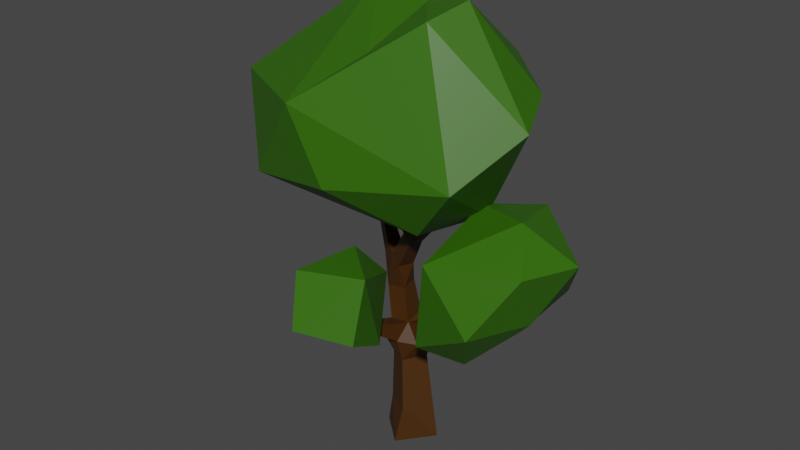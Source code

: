 # Source: temp-decid.tall.blend  (saved by Blender 2.82.7; exported with 4.5.12 LTS)
import bpy
from mathutils import Matrix  # noqa: F401  (used for matrix-valued properties, if any)

bpy.ops.wm.read_factory_settings(use_empty=True)
scene = bpy.context.scene
scene.name = 'Scene'

# ---- collections
col_tree = bpy.data.collections.new('tree'); scene.collection.children.link(col_tree)

# ---- materials (node trees are filled in below, after node groups)
mat_canopy = bpy.data.materials.new('canopy')
mat_canopy.use_transparent_shadow = False
mat_trunk = bpy.data.materials.new('trunk')
mat_trunk.use_transparent_shadow = False

# ---- material node trees
mat_canopy.use_nodes = True; mat_canopy.node_tree.nodes.clear()
_N = mat_canopy.node_tree.nodes; _L = mat_canopy.node_tree.links
n0 = _N.new('ShaderNodeOutputMaterial'); n0.name = 'Material Output'; n0.location = (300, 300)
n1 = _N.new('ShaderNodeBsdfPrincipled'); n1.name = 'Principled BSDF'; n1.location = (10, 300)
n1.distribution = 'GGX'
n1.subsurface_method = 'BURLEY'
n1.inputs[0].default_value = (0.03168, 0.1329, 0.0, 1.0)
n1.inputs[3].default_value = 1.45
n1.inputs[27].default_value = (0.0, 0.0, 0.0, 1.0)
n1.inputs[28].default_value = 1.0
_L.new(n1.outputs[0], n0.inputs[0])
n0.is_active_output = True
mat_trunk.use_nodes = True; mat_trunk.node_tree.nodes.clear()
_N = mat_trunk.node_tree.nodes; _L = mat_trunk.node_tree.links
n0 = _N.new('ShaderNodeOutputMaterial'); n0.name = 'Material Output'; n0.location = (300, 300)
n1 = _N.new('ShaderNodeBsdfPrincipled'); n1.name = 'Principled BSDF'; n1.location = (10, 300)
n1.distribution = 'GGX'
n1.subsurface_method = 'BURLEY'
n1.inputs[0].default_value = (0.0578, 0.01974, 0.0, 1.0)
n1.inputs[3].default_value = 1.45
n1.inputs[27].default_value = (0.0, 0.0, 0.0, 1.0)
n1.inputs[28].default_value = 1.0
_L.new(n1.outputs[0], n0.inputs[0])
n0.is_active_output = True

# ---- world
world_world = bpy.data.worlds.new('World'); scene.world = world_world
world_world.use_nodes = True; world_world.node_tree.nodes.clear()
_N = world_world.node_tree.nodes; _L = world_world.node_tree.links
n0 = _N.new('ShaderNodeOutputWorld'); n0.name = 'World Output'; n0.location = (300, 300)
n1 = _N.new('ShaderNodeBackground'); n1.name = 'Background'; n1.location = (10, 300)
n1.inputs[0].default_value = (0.05088, 0.05088, 0.05088, 1.0)
_L.new(n1.outputs[0], n0.inputs[0])
n0.is_active_output = True
world_world.color = (0.05088, 0.05088, 0.05088)
world_world.use_sun_shadow = False
world_world.sun_shadow_jitter_overblur = 0.0

# ---- meshes
me_cube_002 = bpy.data.meshes.new('Cube.002')
me_cube_002.from_pydata([(-0.3398, -0.8026, 1.948), (-0.3546, -0.2153, 1.539), (-0.2515, -0.8123, 1.948), (-0.2692, -1.37, 4.458), (0.3816, -0.3895, 3.468), (-0.9059, -1.329, 4.579), (-0.01011, 0.2838, 6.074), (-1.24, -1.192, 4.159), (-0.02416, 1.152, 3.696), (-0.4352, 1.021, 5.935), (-0.9585, -0.2714, 5.777), (-1.88, 1.098, 4.725), (-0.4895, -0.5625, 5.701), (-0.7711, 0.5646, 6.227), (-0.008985, -0.07728, 6.114), (0.1579, 0.5892, 5.968), (-0.793, 1.642, 4.254), (-1.279, 0.5267, 6.052), (-0.2738, -0.1488, 5.992), (-0.2242, 0.8619, 3.526), (-2.245, 1.19, 4.161), (-1.148, 0.8584, 6.051), (-2.517, 0.6326, 4.472), (-2.618, 0.1205, 4.091), (-1.637, -0.9447, 3.788), (-2.202, 0.9896, 3.709), (-2.074, -0.7718, 3.958), (-1.653, -0.6848, 3.585), (-1.491, -1.153, 4.565), (-0.9948, -0.5119, 3.522), (-0.222, -0.9401, 5.32), (-0.3351, -1.0, 3.813), (-0.9829, 1.051, 3.314), (-1.643, 1.376, 4.224), (-0.9417, 1.574, 4.622), (-1.675, 1.29, 3.702), (-1.32, 1.222, 5.014), (-1.083, 1.411, 3.674), (-2.118, 1.27, 3.903), (-1.239, 0.4521, 3.392), (-2.571, -0.1575, 4.917), (-0.5067, 0.4217, 3.463), (-1.768, -1.048, 4.146), (-2.254, -0.3609, 3.876), (-2.187, -0.7237, 4.757), (-1.425, -1.018, 5.07), (-1.935, 0.7898, 5.275), (-2.231, -0.7718, 4.312), (-2.58, 0.1645, 4.903), (-1.202, 1.129, 3.372), (-2.571, -0.3856, 4.735), (-2.716, -0.1657, 4.298), (-1.809, -0.2978, 3.572), (-2.086, 0.7358, 3.648), (-2.392, 0.9028, 3.951), (-2.788, 0.1466, 4.484), (-0.4848, 1.648, 4.815), (-0.3162, -1.349, 4.854), (-0.9508, -1.091, 3.927), (-0.9372, -1.219, 5.133), (-0.4969, 1.517, 3.928), (-1.544, -0.01548, 5.621), (-2.166, -0.3711, 5.156), (-0.6904, 1.292, 5.293), (-0.9886, 1.08, 5.873), (1.431, 0.3634, 4.522), (0.6624, -0.7683, 3.689), (0.3264, -1.184, 4.817), (-0.1228, 1.622, 4.429), (-2.066, 0.3221, 5.406), (-1.05, -0.8984, 5.445), (0.893, -0.5346, 5.962), (-1.776, 0.4942, 5.591), (0.5659, -0.631, 3.491), (0.172, 0.6325, 3.455), (0.345, 1.304, 4.294), (1.152, -0.6632, 3.965), (1.471, -0.2445, 5.423), (1.027, -1.054, 4.705), (-2.62, 0.3763, 4.705), (-0.3275, -0.5808, 3.56), (-0.4059, -1.289, 4.115), (0.7168, -0.7848, 5.501), (-0.112, 1.153, 5.572), (1.634, 0.04305, 5.019), (1.588, -0.3675, 4.864), (1.077, -0.8657, 4.06), (0.562, 1.057, 3.846), (1.315, 0.6739, 4.874), (0.9594, 0.7172, 3.943), (0.5522, 1.325, 5.238), (1.35, -0.6797, 5.016), (1.614, -0.05812, 4.624), (0.7459, 1.209, 4.926), (-1.061, 0.3023, 6.103), (0.2904, -0.3992, 6.173), (0.5104, -0.5682, 6.094), (0.7763, 0.7185, 5.88), (0.3041, 1.343, 5.354), (1.374, 0.5634, 5.31), (0.5799, -0.08911, 6.317), (0.9599, -0.08896, 6.187), (1.206, -0.2348, 5.892), (0.9897, -1.052, 4.388), (1.371, -0.745, 4.571), (0.706, 0.2835, 6.206), (-0.09297, -0.6684, 5.676), (0.6911, 0.4484, 3.439), (1.005, 0.3338, 3.681), (0.8946, 0.08151, 3.584), (0.6774, 0.7769, 3.557), (2.27, 0.008257, 3.551), (1.399, 0.0304, 2.086), (0.7909, 0.6765, 3.316), (2.076, 0.1441, 2.887), (1.793, -0.1003, 2.426), (1.765, -0.5802, 3.666), (1.227, -0.3418, 3.695), (0.7333, -0.9101, 2.205), (1.32, 0.5314, 2.079), (0.8958, -0.118, 2.108), (1.458, -0.5848, 2.131), (0.6895, -0.5546, 2.905), (1.699, -0.4524, 2.475), (1.708, 0.2261, 2.247), (1.331, 1.092, 2.997), (1.967, -0.4697, 2.923), (0.8974, -0.9398, 2.713), (0.9827, 0.9856, 2.459), (1.652, -0.9631, 2.545), (2.135, 0.4395, 3.426), (1.204, 0.8425, 2.204), (1.532, -0.007534, 3.895), (0.565, -0.7028, 2.362), (0.7617, -0.771, 3.35), (1.376, -0.9098, 3.394), (1.728, 0.8158, 2.386), (1.308, -0.4892, 1.97), (1.03, -1.029, 2.998), (1.248, -0.7525, 2.076), (0.8311, -0.8791, 3.019), (2.208, -0.4965, 3.392), (1.959, -0.6831, 3.111), (1.886, -0.8297, 3.368), (1.635, 0.862, 3.497), (2.09, 0.49, 3.087), (1.053, 0.3748, 3.841), (2.212, -0.2705, 3.127), (1.254, -0.7259, 3.536), (2.008, -0.1388, 3.719), (2.126, -0.4423, 3.55), (1.986, -0.1415, 2.594), (0.7403, 0.8567, 2.955), (1.128, -0.3887, 1.933), (1.256, 0.8005, 3.664), (1.923, 0.8452, 2.92), (1.424, 1.018, 2.473), (0.7542, 0.07566, 3.515), (1.004, 0.6771, 2.202), (0.6462, 0.6297, 2.887), (1.137, -0.03179, 2.041), (0.6869, -0.6317, 2.029), (0.7062, -0.1284, 2.385), (0.7175, -0.0272, 3.425), (1.128, 0.9936, 3.265), (0.7801, 0.7612, 2.443), (1.462, 0.5777, 3.848), (1.519, -1.082, 2.814), (0.8346, -0.5318, 1.921), (2.374, 0.07126, 3.375), (2.017, 0.4844, 2.683), (1.229, -1.005, 2.505), (1.816, -0.5839, 2.61), (-0.02909, -0.4582, 2.409), (-0.06278, -0.9374, 1.78), (-0.8685, -1.075, 2.078), (-0.9898, -1.075, 2.32), (-0.6868, -0.7954, 2.987), (-0.6303, -0.6401, 1.958), (-0.8207, -0.5149, 2.575), (0.02885, -1.563, 2.351), (0.2711, -1.067, 2.731), (-0.4184, -0.2872, 2.439), (0.04305, -1.471, 2.757), (0.08229, -1.388, 2.094), (-0.6869, -1.429, 2.916), (-0.3202, -1.178, 3.072), (0.1882, -0.7592, 2.148), (0.07371, -1.074, 2.997), (-0.3592, -1.762, 2.338), (-0.4744, -0.376, 2.84), (-0.1767, -0.4025, 2.712), (-0.9006, -1.278, 2.755), (0.2331, -1.209, 2.195), (-0.2276, -0.6484, 1.786), (-0.673, -1.631, 2.225)], [], [(2, 0, 1), (8, 87, 110), (14, 6, 18), (9, 13, 15), (95, 96, 100), (74, 110, 107), (87, 75, 89), (107, 4, 74), (104, 76, 92), (104, 86, 76), (104, 103, 86), (74, 19, 110), (58, 31, 81), (9, 63, 64), (93, 99, 88), (67, 78, 82), (18, 6, 13), (96, 82, 71), (30, 67, 106), (41, 19, 74), (24, 58, 7), (101, 71, 102), (5, 81, 3), (27, 52, 39), (58, 29, 31), (45, 44, 28), (108, 110, 89), (36, 56, 34), (63, 83, 56), (57, 30, 59), (106, 12, 30), (90, 68, 56), (61, 10, 94), (31, 66, 81), (94, 17, 61), (41, 39, 32), (9, 83, 63), (60, 16, 68), (98, 97, 90), (11, 22, 46), (12, 106, 18), (70, 61, 45), (14, 95, 100), (108, 65, 92), (15, 13, 6), (19, 32, 8), (15, 6, 105), (33, 34, 16), (53, 49, 39), (54, 53, 23), (12, 94, 10), (47, 42, 28), (22, 54, 55), (20, 11, 33), (55, 51, 50), (47, 44, 50), (36, 34, 33), (57, 67, 30), (25, 53, 54), (43, 52, 27), (39, 52, 53), (80, 29, 39), (105, 6, 100), (49, 35, 37), (45, 28, 59), (29, 27, 39), (63, 36, 64), (70, 10, 61), (27, 58, 24), (46, 22, 79), (38, 35, 25), (15, 105, 97), (79, 22, 55), (38, 33, 35), (11, 46, 64), (48, 79, 55), (3, 103, 57), (59, 70, 45), (28, 42, 7), (42, 47, 26), (30, 12, 70), (24, 7, 42), (64, 36, 11), (27, 29, 58), (72, 46, 69), (12, 10, 70), (13, 21, 17), (9, 64, 21), (8, 32, 60), (41, 74, 80), (37, 35, 16), (54, 23, 55), (3, 81, 103), (81, 66, 103), (66, 31, 73), (75, 68, 93), (20, 33, 38), (65, 89, 88), (76, 66, 73), (62, 61, 69), (90, 93, 68), (72, 61, 17), (56, 98, 90), (50, 62, 40), (43, 27, 26), (81, 5, 7), (57, 103, 67), (49, 37, 32), (24, 42, 26), (41, 80, 39), (12, 13, 94), (21, 64, 46), (23, 53, 52), (9, 15, 83), (50, 44, 62), (55, 23, 51), (81, 7, 58), (3, 57, 5), (20, 22, 11), (51, 43, 26), (63, 56, 36), (80, 31, 29), (54, 38, 25), (12, 18, 13), (60, 32, 37), (59, 5, 57), (25, 49, 53), (13, 9, 21), (20, 54, 22), (44, 47, 28), (69, 48, 40), (5, 28, 7), (49, 32, 39), (72, 21, 46), (62, 45, 61), (40, 55, 50), (62, 44, 45), (46, 79, 69), (16, 35, 33), (19, 41, 32), (69, 79, 48), (54, 20, 38), (26, 27, 24), (56, 83, 98), (48, 55, 40), (47, 51, 26), (28, 5, 59), (62, 69, 40), (11, 36, 33), (43, 51, 23), (52, 43, 23), (94, 13, 17), (21, 72, 17), (51, 47, 50), (61, 72, 69), (70, 59, 30), (37, 16, 60), (49, 25, 35), (77, 102, 91), (85, 91, 104), (16, 56, 68), (85, 77, 91), (87, 68, 75), (76, 108, 92), (99, 77, 84), (108, 89, 65), (68, 87, 60), (60, 87, 8), (96, 71, 101), (93, 88, 75), (82, 78, 91), (92, 84, 85), (77, 85, 84), (86, 66, 76), (110, 19, 8), (73, 80, 4), (101, 97, 105), (75, 88, 89), (66, 86, 103), (18, 106, 95), (73, 31, 80), (105, 100, 101), (106, 82, 96), (108, 76, 109), (103, 78, 67), (104, 91, 78), (4, 107, 109), (93, 90, 99), (97, 98, 83), (110, 108, 107), (101, 100, 96), (102, 71, 91), (65, 84, 92), (6, 14, 100), (101, 102, 99), (84, 88, 99), (101, 99, 97), (83, 15, 97), (106, 67, 82), (104, 78, 103), (96, 95, 106), (102, 77, 99), (56, 16, 34), (108, 109, 107), (82, 91, 71), (76, 73, 109), (92, 85, 104), (110, 87, 89), (65, 88, 84), (99, 90, 97), (4, 80, 74), (95, 14, 18), (73, 4, 109), (141, 126, 147), (152, 128, 165), (145, 130, 169), (140, 133, 127), (151, 172, 123), (148, 117, 134), (132, 149, 166), (157, 146, 113), (126, 141, 142), (124, 115, 112), (168, 120, 153), (145, 170, 155), (138, 127, 167), (133, 122, 162), (126, 172, 151), (153, 137, 168), (140, 127, 138), (120, 168, 161), (157, 117, 146), (120, 161, 162), (167, 171, 129), (154, 166, 144), (121, 139, 137), (162, 122, 163), (148, 135, 116), (126, 151, 147), (151, 123, 115), (132, 146, 117), (141, 169, 111), (148, 134, 135), (114, 151, 115), (122, 133, 140), (153, 120, 160), (141, 111, 150), (121, 115, 123), (130, 144, 166), (152, 159, 113), (157, 134, 117), (145, 155, 130), (128, 125, 156), (156, 125, 155), (155, 144, 130), (119, 131, 136), (150, 149, 116), (112, 119, 124), (164, 125, 152), (117, 148, 132), (130, 111, 169), (116, 132, 148), (119, 158, 131), (112, 137, 160), (114, 145, 169), (116, 135, 143), (134, 157, 163), (135, 134, 138), (156, 155, 136), (121, 123, 172), (140, 138, 134), (158, 119, 160), (138, 167, 135), (113, 164, 152), (165, 162, 159), (129, 121, 172), (158, 160, 120), (112, 160, 119), (156, 136, 131), (149, 130, 166), (162, 165, 120), (154, 125, 164), (170, 136, 155), (136, 124, 119), (114, 170, 145), (122, 140, 134), (129, 171, 139), (133, 118, 127), (127, 171, 167), (154, 144, 125), (115, 121, 112), (121, 129, 139), (127, 118, 171), (124, 136, 170), (112, 121, 137), (120, 165, 158), (164, 113, 154), (153, 160, 137), (129, 142, 167), (159, 162, 163), (152, 165, 159), (129, 172, 142), (162, 161, 133), (137, 139, 168), (143, 167, 142), (142, 172, 126), (111, 149, 150), (134, 163, 122), (111, 130, 149), (143, 141, 150), (132, 166, 146), (158, 165, 128), (169, 141, 147), (118, 161, 168), (132, 116, 149), (170, 114, 124), (139, 118, 168), (114, 115, 124), (114, 147, 151), (169, 147, 114), (143, 142, 141), (116, 143, 150), (171, 118, 139), (144, 155, 125), (146, 166, 154), (135, 167, 143), (157, 113, 159), (158, 128, 131), (131, 128, 156), (152, 125, 128), (163, 157, 159), (118, 133, 161), (113, 146, 154), (183, 181, 188), (179, 176, 192), (173, 187, 194), (186, 188, 190), (177, 186, 190), (188, 191, 190), (190, 191, 182), (194, 182, 173), (179, 192, 177), (182, 194, 178), (186, 177, 185), (174, 175, 194), (187, 173, 191), (188, 181, 191), (195, 192, 176), (193, 181, 183), (173, 182, 191), (191, 181, 187), (179, 177, 190), (178, 179, 182), (187, 193, 174), (187, 174, 194), (184, 193, 180), (179, 178, 176), (175, 195, 176), (194, 175, 178), (181, 193, 187), (184, 189, 195), (180, 183, 189), (188, 186, 183), (195, 185, 192), (183, 185, 189), (183, 186, 185), (195, 189, 185), (177, 192, 185), (184, 195, 174), (178, 175, 176), (179, 190, 182), (174, 195, 175), (193, 184, 174), (180, 193, 183), (184, 180, 189)])
_uv = me_cube_002.uv_layers.new(name='UVMap')
_uv.uv.foreach_set('vector', [0.1916, 0.584, 0.1916, 0.5827, 0.2052, 0.5827, 0.2338, 0.5824, 0.2474, 0.5824, 0.2474, 0.5759, 0.2334, 0.4421, 0.2334, 0.4355, 0.2268, 0.4421, 0.2474, 0.5333, 0.2338, 0.5333, 0.2474, 0.5197, 0.2404, 0.4421, 0.2338, 0.4421, 0.2404, 0.4355, 0.2193, 0.4987, 0.2193, 0.5052, 0.2128, 0.5052, 0.2053, 0.5614, 0.1917, 0.5614, 0.2053, 0.5548, 0.2755, 0.5193, 0.2755, 0.5057, 0.2619, 0.5193, 0.2193, 0.5333, 0.2058, 0.5333, 0.2193, 0.5197, 0.2894, 0.5757, 0.2758, 0.5757, 0.2758, 0.5788, 0.3106, 0.5618, 0.3106, 0.5754, 0.304, 0.5754, 0.2965, 0.5333, 0.29, 0.5333, 0.2965, 0.5197, 0.3039, 0.5753, 0.3104, 0.5617, 0.3039, 0.5617, 0.2619, 0.4631, 0.2755, 0.4495, 0.2755, 0.4631, 0.2615, 0.4636, 0.2479, 0.4772, 0.2615, 0.4772, 0.1913, 0.5614, 0.1777, 0.5614, 0.1913, 0.5478, 0.2619, 0.5473, 0.2755, 0.5473, 0.2755, 0.5337, 0.2334, 0.5478, 0.2198, 0.5544, 0.2334, 0.5544, 0.3106, 0.4772, 0.3106, 0.4636, 0.304, 0.4772, 0.2474, 0.4706, 0.2474, 0.4772, 0.2408, 0.4772, 0.2479, 0.5754, 0.2615, 0.5688, 0.2615, 0.5754, 0.2338, 0.4491, 0.2404, 0.4425, 0.2404, 0.4491, 0.3106, 0.5337, 0.304, 0.5473, 0.3106, 0.5473, 0.2193, 0.5688, 0.2193, 0.5754, 0.2058, 0.5754, 0.2755, 0.5333, 0.2755, 0.5197, 0.2619, 0.5333, 0.2053, 0.5618, 0.1917, 0.5684, 0.2053, 0.5684, 0.1847, 0.4912, 0.1913, 0.4846, 0.1913, 0.4912, 0.2058, 0.5684, 0.2193, 0.5618, 0.2193, 0.5684, 0.2755, 0.4491, 0.2755, 0.4355, 0.2619, 0.4491, 0.1913, 0.5333, 0.1777, 0.5333, 0.1913, 0.5197, 0.2264, 0.4631, 0.2198, 0.4631, 0.2264, 0.4566, 0.2753, 0.5687, 0.2618, 0.5687, 0.2618, 0.5753, 0.2479, 0.5052, 0.2615, 0.5052, 0.2615, 0.4916, 0.3106, 0.5614, 0.3106, 0.5478, 0.304, 0.5614, 0.321, 0.5196, 0.3179, 0.5196, 0.3179, 0.5332, 0.2193, 0.4495, 0.2193, 0.4631, 0.2058, 0.4631, 0.2193, 0.5548, 0.2193, 0.5614, 0.2058, 0.5614, 0.2755, 0.5614, 0.2755, 0.5548, 0.2619, 0.5614, 0.311, 0.4491, 0.3176, 0.4355, 0.3176, 0.4491, 0.2477, 0.4634, 0.2477, 0.477, 0.2613, 0.4634, 0.2895, 0.5614, 0.2895, 0.5548, 0.2759, 0.5614, 0.2895, 0.4912, 0.2895, 0.4776, 0.2759, 0.4912, 0.2403, 0.4634, 0.2337, 0.4634, 0.2337, 0.47, 0.3106, 0.5057, 0.3106, 0.5193, 0.304, 0.5193, 0.311, 0.5052, 0.3176, 0.4916, 0.3176, 0.5052, 0.3176, 0.4912, 0.3176, 0.4776, 0.311, 0.4912, 0.2334, 0.5754, 0.2334, 0.5688, 0.2198, 0.5754, 0.3246, 0.4776, 0.3246, 0.4912, 0.318, 0.4912, 0.2615, 0.4776, 0.2479, 0.4912, 0.2615, 0.4912, 0.2334, 0.5614, 0.2334, 0.5548, 0.2198, 0.5614, 0.1777, 0.5473, 0.1913, 0.5337, 0.1913, 0.5473, 0.1917, 0.5824, 0.2053, 0.5824, 0.2053, 0.5759, 0.2053, 0.5473, 0.2053, 0.5337, 0.1917, 0.5473, 0.2615, 0.5337, 0.2479, 0.5473, 0.2615, 0.5473, 0.2198, 0.4842, 0.2264, 0.4842, 0.2264, 0.4776, 0.2473, 0.4634, 0.2407, 0.4634, 0.2407, 0.47, 0.2619, 0.4912, 0.2755, 0.4912, 0.2755, 0.4776, 0.2196, 0.5055, 0.2196, 0.5191, 0.2332, 0.5055, 0.2337, 0.4704, 0.2403, 0.4704, 0.2337, 0.477, 0.2407, 0.477, 0.2407, 0.4704, 0.2473, 0.4704, 0.2477, 0.4775, 0.2477, 0.491, 0.2613, 0.4775, 0.2198, 0.5333, 0.2334, 0.5333, 0.2334, 0.5197, 0.2474, 0.5614, 0.2338, 0.5614, 0.2474, 0.5548, 0.3176, 0.5333, 0.3176, 0.5197, 0.311, 0.5333, 0.3246, 0.4772, 0.318, 0.4772, 0.3246, 0.4636, 0.2337, 0.5055, 0.2473, 0.5055, 0.2337, 0.5191, 0.2477, 0.4915, 0.2477, 0.5051, 0.2613, 0.4915, 0.2618, 0.4489, 0.2618, 0.4354, 0.2753, 0.4354, 0.304, 0.5052, 0.3106, 0.4916, 0.3106, 0.5052, 0.2192, 0.5687, 0.2056, 0.5753, 0.2056, 0.5687, 0.1843, 0.4982, 0.1843, 0.4916, 0.1777, 0.4982, 0.2615, 0.4355, 0.2479, 0.4491, 0.2615, 0.4491, 0.2056, 0.4915, 0.2056, 0.4981, 0.2122, 0.4915, 0.2192, 0.4915, 0.2126, 0.4981, 0.2126, 0.4915, 0.1917, 0.5333, 0.2053, 0.5333, 0.2053, 0.5197, 0.1987, 0.4982, 0.2053, 0.4982, 0.2053, 0.4916, 0.1913, 0.5754, 0.1777, 0.5754, 0.1913, 0.5688, 0.2123, 0.5052, 0.2058, 0.5052, 0.2123, 0.4987, 0.2056, 0.4985, 0.2056, 0.5051, 0.2122, 0.4985, 0.1843, 0.4636, 0.1777, 0.4701, 0.1843, 0.4701, 0.1911, 0.5196, 0.1775, 0.5196, 0.1775, 0.5332, 0.311, 0.4772, 0.3176, 0.4636, 0.3176, 0.4772, 0.2755, 0.4636, 0.2755, 0.4772, 0.2619, 0.4772, 0.2619, 0.5052, 0.2755, 0.5052, 0.2755, 0.4916, 0.2123, 0.4772, 0.2123, 0.4706, 0.2058, 0.4772, 0.2618, 0.4494, 0.2753, 0.4494, 0.2618, 0.463, 0.2126, 0.5051, 0.2126, 0.4985, 0.2192, 0.4985, 0.3036, 0.4495, 0.3036, 0.4631, 0.297, 0.4631, 0.1777, 0.4631, 0.1913, 0.4495, 0.1913, 0.4631, 0.2895, 0.5473, 0.2759, 0.5473, 0.2895, 0.5337, 0.2474, 0.5473, 0.2338, 0.5473, 0.2474, 0.5337, 0.3109, 0.491, 0.3109, 0.4775, 0.3174, 0.4775, 0.1775, 0.5687, 0.1775, 0.5753, 0.1911, 0.5687, 0.1916, 0.5332, 0.1916, 0.5196, 0.2052, 0.5196, 0.3176, 0.5759, 0.304, 0.5789, 0.3176, 0.5789, 0.2056, 0.5196, 0.2192, 0.5196, 0.2056, 0.5332, 0.29, 0.4772, 0.2965, 0.4636, 0.2965, 0.4772, 0.2053, 0.5544, 0.1917, 0.5544, 0.2053, 0.5478, 0.3214, 0.5612, 0.3214, 0.5476, 0.3245, 0.5476, 0.2895, 0.4495, 0.2759, 0.4631, 0.2895, 0.4631, 0.2615, 0.5618, 0.2615, 0.5684, 0.2479, 0.5684, 0.2615, 0.5333, 0.2479, 0.5333, 0.2615, 0.5197, 0.3174, 0.5757, 0.3039, 0.5757, 0.3039, 0.5788, 0.2268, 0.4912, 0.2334, 0.4846, 0.2334, 0.4912, 0.304, 0.4912, 0.3106, 0.4776, 0.3106, 0.4912, 0.2895, 0.4355, 0.2895, 0.4491, 0.2759, 0.4491, 0.2753, 0.4634, 0.2618, 0.477, 0.2618, 0.4634, 0.1881, 0.5055, 0.1881, 0.5121, 0.1911, 0.5055, 0.1847, 0.4701, 0.1913, 0.4701, 0.1913, 0.4636, 0.2196, 0.5196, 0.2196, 0.5332, 0.2332, 0.5196, 0.3039, 0.5612, 0.3104, 0.5476, 0.3039, 0.5476, 0.2477, 0.5617, 0.2477, 0.5682, 0.2613, 0.5617, 0.1913, 0.4491, 0.1777, 0.4491, 0.1913, 0.4355, 0.2474, 0.5754, 0.2338, 0.5754, 0.2474, 0.5688, 0.2615, 0.5759, 0.2615, 0.5824, 0.2479, 0.5824, 0.1916, 0.4981, 0.1981, 0.4915, 0.1916, 0.4915, 0.2479, 0.5544, 0.2615, 0.5478, 0.2615, 0.5544, 0.3039, 0.5336, 0.3104, 0.5336, 0.3039, 0.5472, 0.2618, 0.4915, 0.2618, 0.5051, 0.2753, 0.4915, 0.2198, 0.5684, 0.2334, 0.5684, 0.2334, 0.5618, 0.2337, 0.5196, 0.2473, 0.5196, 0.2337, 0.5332, 0.2196, 0.5617, 0.2196, 0.5682, 0.2332, 0.5617, 0.2052, 0.4915, 0.1986, 0.4981, 0.1986, 0.4915, 0.3104, 0.5055, 0.3039, 0.5055, 0.3039, 0.5191, 0.2192, 0.5617, 0.2056, 0.5682, 0.2056, 0.5617, 0.2759, 0.5052, 0.2895, 0.5052, 0.2895, 0.4916, 0.29, 0.5193, 0.2965, 0.5057, 0.2965, 0.5193, 0.2965, 0.4631, 0.2965, 0.4495, 0.29, 0.4631, 0.1913, 0.5618, 0.1913, 0.5684, 0.1777, 0.5684, 0.3036, 0.5193, 0.297, 0.5193, 0.3036, 0.5057, 0.3039, 0.5051, 0.3039, 0.4915, 0.3104, 0.4915, 0.3106, 0.4495, 0.304, 0.4631, 0.3106, 0.4631, 0.2898, 0.5788, 0.2898, 0.5757, 0.3034, 0.5757, 0.3039, 0.4634, 0.3039, 0.477, 0.3104, 0.4634, 0.2895, 0.5333, 0.2895, 0.5197, 0.2759, 0.5333, 0.3036, 0.4772, 0.3036, 0.4636, 0.297, 0.4772, 0.1916, 0.5682, 0.1916, 0.5617, 0.2052, 0.5617, 0.2474, 0.5618, 0.2338, 0.5684, 0.2474, 0.5684, 0.2618, 0.5191, 0.2753, 0.5055, 0.2618, 0.5055, 0.304, 0.4491, 0.3106, 0.4491, 0.3106, 0.4355, 0.2759, 0.5544, 0.2895, 0.5478, 0.2895, 0.5544, 0.2474, 0.4355, 0.2474, 0.4421, 0.2408, 0.4421, 0.2123, 0.4425, 0.2058, 0.4491, 0.2123, 0.4491, 0.2965, 0.4776, 0.2965, 0.4912, 0.29, 0.4912, 0.1916, 0.4985, 0.1916, 0.5051, 0.1981, 0.4985, 0.2965, 0.5473, 0.2965, 0.5337, 0.29, 0.5473, 0.2477, 0.5332, 0.2477, 0.5196, 0.2613, 0.5196, 0.3039, 0.4354, 0.3039, 0.4489, 0.3104, 0.4354, 0.2618, 0.5196, 0.2618, 0.5332, 0.2753, 0.5196, 0.3034, 0.5547, 0.2898, 0.5612, 0.2898, 0.5547, 0.1911, 0.5336, 0.1775, 0.5336, 0.1775, 0.5472, 0.1986, 0.4985, 0.1986, 0.5051, 0.2052, 0.4985, 0.3034, 0.5196, 0.2968, 0.5332, 0.2968, 0.5196, 0.297, 0.4912, 0.3036, 0.4776, 0.3036, 0.4912, 0.2894, 0.5547, 0.2758, 0.5547, 0.2758, 0.5612, 0.3034, 0.5055, 0.2968, 0.5055, 0.2968, 0.5191, 0.2753, 0.5547, 0.2618, 0.5612, 0.2618, 0.5547, 0.2759, 0.4772, 0.2895, 0.4636, 0.2895, 0.4772, 0.1916, 0.5336, 0.2052, 0.5336, 0.1916, 0.5472, 0.2198, 0.4912, 0.2264, 0.4912, 0.2264, 0.4846, 0.29, 0.5544, 0.3036, 0.5544, 0.3036, 0.5478, 0.3106, 0.5333, 0.3106, 0.5197, 0.304, 0.5333, 0.2894, 0.4634, 0.2758, 0.477, 0.2758, 0.4634, 0.1775, 0.4354, 0.1775, 0.4489, 0.1911, 0.4354, 0.2968, 0.491, 0.3034, 0.4775, 0.2968, 0.4775, 0.2196, 0.5612, 0.2196, 0.5547, 0.2332, 0.5547, 0.2758, 0.4775, 0.2758, 0.491, 0.2894, 0.4775, 0.2337, 0.5472, 0.2473, 0.5336, 0.2337, 0.5336, 0.2408, 0.4561, 0.2474, 0.4561, 0.2474, 0.4495, 0.2758, 0.5055, 0.2758, 0.5191, 0.2894, 0.5055, 0.2618, 0.5472, 0.2753, 0.5336, 0.2618, 0.5336, 0.2264, 0.4772, 0.2264, 0.4706, 0.2198, 0.4772, 0.2334, 0.4636, 0.2268, 0.4701, 0.2334, 0.4701, 0.2755, 0.5789, 0.2619, 0.5789, 0.2755, 0.5759, 0.2898, 0.5472, 0.2964, 0.5336, 0.2898, 0.5336, 0.2758, 0.5542, 0.2894, 0.5476, 0.2758, 0.5476, 0.2964, 0.5196, 0.2898, 0.5332, 0.2898, 0.5196, 0.2894, 0.5196, 0.2758, 0.5332, 0.2758, 0.5196, 0.2613, 0.5476, 0.2477, 0.5476, 0.2477, 0.5542, 0.2053, 0.5193, 0.1917, 0.5193, 0.2053, 0.5057, 0.2965, 0.4916, 0.29, 0.5052, 0.2965, 0.5052, 0.2193, 0.4636, 0.2193, 0.4701, 0.2128, 0.4701, 0.2193, 0.4776, 0.2058, 0.4912, 0.2193, 0.4912, 0.2964, 0.5055, 0.2898, 0.5191, 0.2898, 0.5055, 0.3036, 0.5688, 0.3036, 0.5754, 0.29, 0.5754, 0.2193, 0.4421, 0.2128, 0.4421, 0.2193, 0.4355, 0.2473, 0.5476, 0.2337, 0.5542, 0.2337, 0.5476, 0.2193, 0.5544, 0.2193, 0.5478, 0.2058, 0.5544, 0.2898, 0.5051, 0.2898, 0.4915, 0.2964, 0.4915, 0.1847, 0.4982, 0.1913, 0.4916, 0.1913, 0.4982, 0.2196, 0.5542, 0.2196, 0.5476, 0.2332, 0.5476, 0.2898, 0.4775, 0.2964, 0.4775, 0.2898, 0.491, 0.2334, 0.4495, 0.2268, 0.4561, 0.2334, 0.4561, 0.311, 0.4631, 0.3176, 0.4631, 0.3176, 0.4495, 0.2056, 0.5542, 0.2056, 0.5476, 0.2192, 0.5476, 0.29, 0.5684, 0.3036, 0.5618, 0.3036, 0.5684, 0.3036, 0.4355, 0.29, 0.4491, 0.3036, 0.4491, 0.2334, 0.5337, 0.2334, 0.5473, 0.2198, 0.5473, 0.2479, 0.5193, 0.2615, 0.5057, 0.2615, 0.5193, 0.2337, 0.456, 0.2337, 0.4494, 0.2403, 0.4494, 0.321, 0.5336, 0.3179, 0.5336, 0.3179, 0.5472, 0.1916, 0.5542, 0.1916, 0.5476, 0.2052, 0.5476, 0.2407, 0.456, 0.2473, 0.4494, 0.2407, 0.4494, 0.2337, 0.4564, 0.2403, 0.4564, 0.2337, 0.463, 0.2053, 0.4491, 0.2053, 0.4355, 0.1917, 0.4491, 0.1911, 0.5476, 0.1775, 0.5476, 0.1775, 0.5612, 0.297, 0.5052, 0.3036, 0.5052, 0.3036, 0.4916, 0.1913, 0.5052, 0.1847, 0.5052, 0.1913, 0.4987, 0.2898, 0.4494, 0.2964, 0.4494, 0.2898, 0.463, 0.3034, 0.4354, 0.2898, 0.4489, 0.2898, 0.4354, 0.2758, 0.5336, 0.2894, 0.5336, 0.2758, 0.5472, 0.1913, 0.4706, 0.1913, 0.4772, 0.1847, 0.4772, 0.2618, 0.5542, 0.2618, 0.5476, 0.2753, 0.5476, 0.2473, 0.4564, 0.2407, 0.463, 0.2407, 0.4564, 0.2264, 0.4495, 0.2198, 0.4561, 0.2264, 0.4561, 0.1777, 0.4842, 0.1843, 0.4842, 0.1843, 0.4776, 0.3034, 0.4494, 0.2968, 0.463, 0.2968, 0.4494, 0.2579, 0.4495, 0.2549, 0.4561, 0.2579, 0.4561, 0.2334, 0.4631, 0.2268, 0.4631, 0.2334, 0.4566, 0.1916, 0.5547, 0.1916, 0.5612, 0.2052, 0.5547, 0.2477, 0.5336, 0.2613, 0.5336, 0.2477, 0.5472, 0.2403, 0.4354, 0.2337, 0.4419, 0.2337, 0.4354, 0.2264, 0.4701, 0.2198, 0.4701, 0.2264, 0.4636, 0.2473, 0.4354, 0.2407, 0.4419, 0.2407, 0.4354, 0.2337, 0.4424, 0.2403, 0.4424, 0.2337, 0.4489, 0.2968, 0.4634, 0.3034, 0.4634, 0.2968, 0.477, 0.2758, 0.4915, 0.2894, 0.4915, 0.2758, 0.5051, 0.2053, 0.4701, 0.1987, 0.4701, 0.2053, 0.4636, 0.2158, 0.5122, 0.2128, 0.5122, 0.2158, 0.5057, 0.1775, 0.5055, 0.1775, 0.5121, 0.1806, 0.5055, 0.181, 0.5121, 0.181, 0.5055, 0.1841, 0.5055, 0.2056, 0.5547, 0.2192, 0.5547, 0.2056, 0.5612, 0.3176, 0.5193, 0.3176, 0.5057, 0.311, 0.5193, 0.2473, 0.4424, 0.2407, 0.4489, 0.2407, 0.4424, 0.1843, 0.5052, 0.1777, 0.5052, 0.1843, 0.4987, 0.2547, 0.4564, 0.2547, 0.463, 0.2578, 0.4564, 0.2332, 0.5336, 0.2196, 0.5336, 0.2196, 0.5472, 0.3179, 0.5476, 0.321, 0.5476, 0.3179, 0.5612, 0.1775, 0.4915, 0.1775, 0.4981, 0.1841, 0.4915, 0.2613, 0.4564, 0.2582, 0.463, 0.2582, 0.4564, 0.2477, 0.5547, 0.2613, 0.5547, 0.2477, 0.5612, 0.2158, 0.5127, 0.2128, 0.5193, 0.2158, 0.5193, 0.2123, 0.5122, 0.2123, 0.5057, 0.2093, 0.5122, 0.2509, 0.4495, 0.2509, 0.4561, 0.2479, 0.4561, 0.2968, 0.4915, 0.2968, 0.5051, 0.3034, 0.4915, 0.2193, 0.5057, 0.2163, 0.5122, 0.2193, 0.5122, 0.2508, 0.4564, 0.2477, 0.463, 0.2477, 0.4564, 0.2334, 0.4425, 0.2268, 0.4491, 0.2334, 0.4491, 0.3246, 0.4916, 0.3246, 0.5052, 0.318, 0.5052, 0.2512, 0.4564, 0.2543, 0.4564, 0.2512, 0.463, 0.2894, 0.4494, 0.2758, 0.463, 0.2758, 0.4494, 0.1846, 0.4915, 0.1846, 0.4981, 0.1911, 0.4915, 0.2193, 0.5759, 0.2058, 0.5824, 0.2193, 0.5824, 0.2898, 0.5542, 0.2898, 0.5476, 0.3034, 0.5476, 0.1917, 0.4912, 0.2053, 0.4912, 0.2053, 0.4776, 0.297, 0.5473, 0.3036, 0.5473, 0.3036, 0.5337, 0.1775, 0.4985, 0.1841, 0.4985, 0.1775, 0.5051, 0.1846, 0.4985, 0.1846, 0.5051, 0.1911, 0.4985, 0.2196, 0.4775, 0.2262, 0.4775, 0.2196, 0.484, 0.2193, 0.4491, 0.2128, 0.4491, 0.2193, 0.4425, 0.2547, 0.456, 0.2578, 0.4494, 0.2547, 0.4494, 0.2758, 0.4354, 0.2758, 0.4489, 0.2894, 0.4354, 0.2582, 0.456, 0.2613, 0.4494, 0.2582, 0.4494, 0.2332, 0.4775, 0.2267, 0.484, 0.2267, 0.4775, 0.2968, 0.5336, 0.3034, 0.5336, 0.2968, 0.5472, 0.1777, 0.4912, 0.1843, 0.4846, 0.1843, 0.4912, 0.3211, 0.5618, 0.318, 0.5754, 0.3211, 0.5754, 0.1913, 0.4776, 0.1847, 0.4842, 0.1913, 0.4842, 0.1775, 0.5682, 0.1911, 0.5617, 0.1775, 0.5617, 0.2477, 0.456, 0.2477, 0.4494, 0.2508, 0.4494, 0.2512, 0.4494, 0.2543, 0.4494, 0.2512, 0.456, 0.311, 0.5473, 0.3176, 0.5473, 0.3176, 0.5337, 0.3039, 0.4494, 0.3104, 0.4494, 0.3039, 0.463, 0.2196, 0.4845, 0.2196, 0.491, 0.2262, 0.4845, 0.2337, 0.5617, 0.2473, 0.5617, 0.2337, 0.5682, 0.3039, 0.5196, 0.3039, 0.5332, 0.3104, 0.5196, 0.2753, 0.5792, 0.2618, 0.5792, 0.2618, 0.5823, 0.2267, 0.4845, 0.2332, 0.4845, 0.2267, 0.491, 0.2196, 0.4634, 0.2262, 0.4634, 0.2196, 0.47, 0.2753, 0.4775, 0.2618, 0.4775, 0.2618, 0.491, 0.3109, 0.4354, 0.3109, 0.4489, 0.3174, 0.4354, 0.1983, 0.4706, 0.1917, 0.4772, 0.1983, 0.4772, 0.2267, 0.4634, 0.2267, 0.47, 0.2332, 0.4634, 0.1917, 0.5754, 0.2053, 0.5688, 0.2053, 0.5754, 0.2196, 0.4704, 0.2196, 0.477, 0.2262, 0.4704, 0.2264, 0.4425, 0.2264, 0.4491, 0.2198, 0.4491, 0.2332, 0.4704, 0.2267, 0.4704, 0.2267, 0.477, 0.2262, 0.4494, 0.2196, 0.4494, 0.2196, 0.456, 0.2332, 0.4494, 0.2267, 0.4494, 0.2267, 0.456, 0.2898, 0.5682, 0.2898, 0.5617, 0.3034, 0.5617, 0.2334, 0.5759, 0.2198, 0.5824, 0.2334, 0.5824, 0.3176, 0.5614, 0.3176, 0.5478, 0.311, 0.5614, 0.3109, 0.4634, 0.3109, 0.477, 0.3174, 0.4634, 0.2052, 0.5687, 0.1916, 0.5753, 0.1916, 0.5687, 0.2126, 0.5191, 0.2157, 0.5125, 0.2126, 0.5125, 0.3109, 0.5051, 0.3174, 0.4915, 0.3109, 0.4915, 0.2196, 0.4564, 0.2196, 0.463, 0.2262, 0.4564, 0.2161, 0.5125, 0.2161, 0.5191, 0.2192, 0.5125, 0.2196, 0.5753, 0.2332, 0.5687, 0.2196, 0.5687, 0.2477, 0.5055, 0.2477, 0.5191, 0.2613, 0.5055, 0.2087, 0.5125, 0.2056, 0.5191, 0.2056, 0.5125, 0.2332, 0.4564, 0.2267, 0.4564, 0.2267, 0.463, 0.3109, 0.5191, 0.3174, 0.5055, 0.3109, 0.5055, 0.2196, 0.4354, 0.2262, 0.4354, 0.2196, 0.4419, 0.2755, 0.5618, 0.2619, 0.5684, 0.2755, 0.5684, 0.2332, 0.4354, 0.2267, 0.4419, 0.2267, 0.4354, 0.2262, 0.4424, 0.2196, 0.4424, 0.2196, 0.4489, 0.2337, 0.5753, 0.2473, 0.5687, 0.2337, 0.5687, 0.2267, 0.4424, 0.2267, 0.4489, 0.2332, 0.4424, 0.2091, 0.5191, 0.2091, 0.5125, 0.2122, 0.5125, 0.3109, 0.5332, 0.3109, 0.5196, 0.3174, 0.5196, 0.1983, 0.4636, 0.1983, 0.4701, 0.1917, 0.4701, 0.1775, 0.484, 0.1841, 0.4775, 0.1775, 0.4775, 0.2126, 0.5121, 0.2126, 0.5055, 0.2157, 0.5055, 0.1846, 0.484, 0.1911, 0.4775, 0.1846, 0.4775, 0.2477, 0.5687, 0.2477, 0.5753, 0.2613, 0.5687, 0.2123, 0.4355, 0.2058, 0.4421, 0.2123, 0.4421, 0.3109, 0.5472, 0.3109, 0.5336, 0.3174, 0.5336, 0.1775, 0.4845, 0.1775, 0.491, 0.1841, 0.4845, 0.1911, 0.4845, 0.1846, 0.4845, 0.1846, 0.491, 0.2122, 0.4634, 0.2056, 0.4634, 0.2056, 0.47, 0.2126, 0.4634, 0.2126, 0.47, 0.2192, 0.4634, 0.2477, 0.5823, 0.2613, 0.5757, 0.2477, 0.5757, 0.1916, 0.5055, 0.1916, 0.5191, 0.2052, 0.5055, 0.2056, 0.477, 0.2056, 0.4704, 0.2122, 0.4704, 0.3179, 0.5055, 0.3179, 0.5191, 0.3245, 0.5055, 0.2473, 0.5757, 0.2337, 0.5757, 0.2337, 0.5823, 0.2192, 0.5055, 0.2161, 0.5121, 0.2161, 0.5055, 0.2126, 0.4704, 0.2192, 0.4704, 0.2126, 0.477, 0.2477, 0.4354, 0.2477, 0.4489, 0.2613, 0.4354, 0.321, 0.5617, 0.3179, 0.5617, 0.3179, 0.5753, 0.1916, 0.4634, 0.1981, 0.4634, 0.1916, 0.47, 0.2332, 0.5757, 0.2196, 0.5823, 0.2196, 0.5757, 0.1986, 0.47, 0.1986, 0.4634, 0.2052, 0.4634, 0.3179, 0.5051, 0.3179, 0.4915, 0.3245, 0.4915, 0.2056, 0.5823, 0.2056, 0.5757, 0.2192, 0.5757, 0.3179, 0.4775, 0.3245, 0.4775, 0.3179, 0.491, 0.1916, 0.5757, 0.2052, 0.5757, 0.1916, 0.5823, 0.3246, 0.4495, 0.3246, 0.4631, 0.318, 0.4631, 0.1987, 0.4772, 0.2053, 0.4772, 0.2053, 0.4706, 0.1777, 0.5824, 0.1913, 0.5759, 0.1913, 0.5824, 0.3245, 0.4634, 0.3179, 0.477, 0.3179, 0.4634, 0.1911, 0.5757, 0.1775, 0.5823, 0.1775, 0.5757, 0.3176, 0.5754, 0.3176, 0.5618, 0.311, 0.5754, 0.3245, 0.4494, 0.3179, 0.463, 0.3179, 0.4494, 0.1916, 0.477, 0.1916, 0.4704, 0.1981, 0.4704, 0.2898, 0.5687, 0.2898, 0.5753, 0.3034, 0.5687, 0.2759, 0.5754, 0.2895, 0.5688, 0.2895, 0.5754, 0.3109, 0.5753, 0.3109, 0.5617, 0.3174, 0.5617, 0.2052, 0.4704, 0.1986, 0.477, 0.1986, 0.4704, 0.2056, 0.491, 0.2192, 0.4775, 0.2056, 0.4775, 0.2122, 0.4354, 0.2056, 0.4419, 0.2056, 0.4354, 0.2894, 0.5687, 0.2758, 0.5753, 0.2758, 0.5687, 0.2126, 0.4354, 0.2192, 0.4354, 0.2126, 0.4419, 0.2056, 0.4489, 0.2056, 0.4424, 0.2122, 0.4424, 0.2056, 0.5055, 0.2087, 0.5055, 0.2056, 0.5121, 0.1916, 0.4775, 0.1916, 0.491, 0.2052, 0.4775, 0.3109, 0.5476, 0.3109, 0.5612, 0.3174, 0.5476, 0.2192, 0.4424, 0.2126, 0.4489, 0.2126, 0.4424, 0.2894, 0.5617, 0.2758, 0.5617, 0.2758, 0.5682, 0.3109, 0.463, 0.3109, 0.4494, 0.3174, 0.4494, 0.1843, 0.4772, 0.1777, 0.4772, 0.1843, 0.4706, 0.1775, 0.4634, 0.1841, 0.4634, 0.1775, 0.47, 0.2753, 0.5617, 0.2618, 0.5682, 0.2618, 0.5617, 0.2192, 0.4494, 0.2056, 0.463, 0.2056, 0.4494, 0.3039, 0.491, 0.3039, 0.4775, 0.3104, 0.4775, 0.2337, 0.5547, 0.2337, 0.5612, 0.2473, 0.5547, 0.2898, 0.477, 0.2898, 0.4634, 0.2964, 0.4634, 0.1916, 0.4354, 0.1916, 0.4489, 0.2052, 0.4354, 0.2091, 0.5121, 0.2091, 0.5055, 0.2122, 0.5055, 0.1846, 0.47, 0.1846, 0.4634, 0.1911, 0.4634, 0.1775, 0.463, 0.1911, 0.4494, 0.1775, 0.4494, 0.2618, 0.5788, 0.2618, 0.5757, 0.2753, 0.5757, 0.1775, 0.4704, 0.1775, 0.477, 0.1841, 0.4704, 0.1911, 0.4704, 0.1846, 0.4704, 0.1846, 0.477])
me_cube_002.materials.append(mat_canopy)
me_cube_002.use_remesh_preserve_volume = False
me_cube_002.use_remesh_preserve_attributes = False
me_cube_002.use_mirror_vertex_groups = False
me_cube_002.update()
me_cube_001 = bpy.data.meshes.new('Cube.001')
me_cube_001.from_pydata([(-0.4384, -0.0307, 3.207e-09), (-0.02948, -0.3901, 0.0), (0.7155, 0.5548, 1.948), (0.713, 0.5358, 2.035), (0.6249, 0.5475, 2.035), (0.9272, -0.5342, 2.108), (0.9055, -0.504, 2.189), (0.9776, -0.4521, 2.189), (1.295, 0.1249, 2.508), (1.234, 0.11, 2.571), (1.213, 0.1963, 2.571), (0.5477, 0.2613, 3.475), (0.519, 0.2351, 3.555), (0.4591, 0.3008, 3.555), (-0.3091, -0.3029, 3.518), (-0.2648, -0.2741, 3.589), (-0.2164, -0.3486, 3.589), (0.5271, -0.4172, 3.901), (0.4661, -0.3799, 3.954), (0.5125, -0.3041, 3.954), (-0.3398, -0.8026, 1.948), (-0.3352, -0.7602, 2.026), (-0.2469, -0.7698, 2.026), (-1.141, 0.9536, 3.556), (-1.125, 0.9077, 3.63), (-1.21, 0.8799, 3.63), (-1.279, 0.3076, 3.487), (-1.316, 0.3883, 3.487), (-1.263, 0.4126, 3.554), (-1.226, 0.3318, 3.554), (-0.11, -0.2421, 1.539), (-0.07219, -0.05263, 1.777), (-0.3546, -0.2153, 1.539), (-0.3478, -0.07674, 1.75), (-0.1361, -0.2923, 1.826), (-0.2515, -0.8123, 1.948), (0.2809, -0.1242, 3.354), (0.2005, -0.2556, 3.354), (0.171, -0.2297, 3.55), (0.1751, -0.05946, 3.446), (0.5735, -0.3414, 3.901), (-0.03109, -0.2608, 3.294), (-0.1095, -0.1402, 3.294), (-0.03779, -0.09355, 3.409), (0.05166, -0.2069, 3.419), (-0.2607, -0.3774, 3.518), (0.1856, 0.09168, 3.257), (0.2856, -0.01801, 3.257), (0.2377, -0.0617, 3.39), (0.1376, 0.04799, 3.39), (0.4878, 0.3269, 3.475), (-0.1227, 0.1141, 2.596), (-0.2098, -0.08702, 2.596), (-0.2929, 0.1878, 2.713), (0.1173, -0.008896, 3.056), (-0.38, -0.01331, 2.713), (0.04403, -0.1779, 3.056), (-0.09899, -0.116, 3.154), (-0.02577, 0.05305, 3.154), (-0.6473, 0.1456, 2.612), (-0.5515, 0.3168, 2.612), (-0.4257, 0.2463, 2.745), (-0.5215, 0.07517, 2.745), (-1.02, 0.4072, 3.171), (-0.9691, 0.4975, 3.171), (-0.9028, 0.4604, 3.241), (-0.9533, 0.3701, 3.241), (0.5459, 0.2326, 1.835), (0.7074, 0.2112, 1.835), (0.7028, 0.1765, 1.994), (0.5413, 0.1978, 1.994), (0.6274, 0.5664, 1.948), (0.799, -0.1352, 1.881), (0.6616, -0.2342, 1.881), (0.6319, -0.1866, 2.044), (0.7447, -0.07087, 2.061), (0.9993, -0.4822, 2.108), (0.8002, 0.1409, 1.973), (0.8431, -0.03202, 1.974), (0.8301, -0.02467, 2.199), (0.6789, 0.1113, 2.099), (1.274, 0.2112, 2.508), (0.1395, 0.2114, 1.482), (0.09776, -0.06897, 1.482), (0.01908, 0.2293, 1.738), (0.4962, 0.1315, 1.685), (0.4623, -0.0964, 1.685), (0.3375, -0.07718, 1.875), (0.3983, 0.1461, 1.893), (-0.4055, 0.2415, 1.756), (-0.1179, 0.2744, 1.807), (-0.4357, -0.03382, 2.215), (-0.4636, 0.2143, 2.226), (-0.216, 0.2426, 2.269), (-0.1847, -0.0006383, 2.245), (-0.3638, -0.03799, 0.4447), (-0.08291, 0.3418, -6.778e-05), (0.3446, 0.08575, 0.0004725), (0.009914, -0.2644, 0.5114), (-0.3973, 0.03175, 1.149), (-0.2121, 0.3374, 1.149), (0.09012, 0.1543, 1.203), (-0.09509, -0.1513, 1.203), (-1.099, 0.5441, 3.296), (-1.015, 0.5719, 3.296), (-0.9996, 0.526, 3.371), (-1.082, 0.4983, 3.374), (-1.225, 0.9257, 3.556), (-1.097, 0.3911, 3.314), (-1.134, 0.4721, 3.314), (-1.044, 0.4153, 3.381)], [], [(103, 104, 64), (41, 57, 56), (106, 103, 109), (101, 82, 83), (68, 85, 67), (38, 39, 44), (106, 110, 105), (108, 109, 63), (87, 70, 88), (74, 75, 80), (80, 69, 70), (80, 77, 69), (77, 68, 69), (35, 34, 22), (22, 33, 21), (20, 33, 32), (72, 73, 86), (35, 32, 30), (101, 83, 102), (78, 75, 72), (34, 30, 31), (29, 27, 26), (52, 91, 94), (24, 107, 25), (22, 20, 35), (18, 40, 19), (74, 70, 87), (36, 37, 47), (84, 82, 90), (82, 100, 90), (16, 14, 45), (102, 83, 30), (100, 89, 90), (12, 50, 13), (83, 31, 30), (58, 46, 54), (46, 47, 54), (100, 82, 101), (59, 92, 91), (84, 90, 31), (89, 32, 33), (49, 39, 48), (60, 93, 92), (48, 36, 47), (55, 59, 91), (10, 8, 81), (6, 76, 7), (86, 68, 72), (39, 43, 44), (37, 41, 56), (37, 44, 41), (39, 49, 43), (49, 58, 43), (32, 102, 30), (99, 89, 100), (3, 71, 4), (49, 46, 58), (42, 57, 41), (96, 1, 0), (48, 39, 36), (61, 51, 93), (51, 94, 93), (47, 56, 54), (73, 87, 86), (72, 77, 78), (53, 62, 55), (42, 58, 57), (88, 67, 85), (110, 65, 105), (103, 63, 109), (104, 65, 64), (66, 108, 63), (17, 36, 40), (18, 37, 17), (18, 39, 38), (19, 36, 39), (14, 41, 45), (14, 43, 42), (16, 43, 15), (45, 44, 16), (11, 46, 50), (12, 47, 11), (12, 49, 48), (13, 46, 49), (56, 51, 54), (55, 52, 56), (58, 51, 53), (58, 55, 57), (64, 59, 63), (65, 60, 64), (65, 62, 61), (66, 59, 62), (2, 67, 71), (3, 68, 2), (4, 69, 3), (4, 67, 70), (76, 73, 72), (6, 73, 5), (7, 74, 6), (7, 72, 75), (79, 80, 75), (81, 78, 77), (9, 78, 8), (10, 79, 9), (81, 80, 10), (86, 82, 85), (87, 83, 86), (87, 84, 31), (88, 82, 84), (91, 89, 33), (92, 90, 89), (94, 90, 93), (94, 33, 31), (95, 96, 0), (95, 1, 98), (100, 95, 99), (100, 97, 96), (102, 97, 101), (99, 98, 102), (107, 104, 103), (23, 105, 104), (25, 105, 24), (107, 106, 25), (27, 108, 26), (27, 106, 109), (28, 110, 106), (26, 110, 29), (38, 44, 37), (35, 30, 34), (22, 34, 33), (20, 21, 33), (34, 31, 33), (29, 28, 27), (52, 55, 91), (24, 23, 107), (22, 21, 20), (18, 17, 40), (74, 80, 70), (16, 15, 14), (12, 11, 50), (59, 60, 92), (60, 61, 93), (55, 62, 59), (10, 9, 8), (6, 5, 76), (86, 85, 68), (32, 99, 102), (99, 32, 89), (3, 2, 71), (96, 97, 1), (61, 53, 51), (51, 52, 94), (47, 37, 56), (73, 74, 87), (72, 68, 77), (53, 61, 62), (42, 43, 58), (88, 70, 67), (110, 66, 65), (103, 64, 63), (104, 105, 65), (66, 110, 108), (17, 37, 36), (18, 38, 37), (18, 19, 39), (19, 40, 36), (14, 42, 41), (14, 15, 43), (16, 44, 43), (45, 41, 44), (11, 47, 46), (12, 48, 47), (12, 13, 49), (13, 50, 46), (56, 52, 51), (58, 53, 55), (58, 54, 51), (56, 57, 55), (64, 60, 59), (65, 61, 60), (65, 66, 62), (66, 63, 59), (2, 68, 67), (3, 69, 68), (4, 70, 69), (4, 71, 67), (76, 5, 73), (6, 74, 73), (7, 75, 74), (7, 76, 72), (78, 79, 75), (81, 8, 78), (9, 79, 78), (10, 80, 79), (81, 77, 80), (86, 83, 82), (87, 31, 83), (87, 88, 84), (88, 85, 82), (91, 92, 89), (92, 93, 90), (94, 31, 90), (94, 91, 33), (98, 1, 97), (95, 0, 1), (100, 96, 95), (100, 101, 97), (102, 98, 97), (99, 95, 98), (107, 23, 104), (23, 24, 105), (25, 106, 105), (107, 103, 106), (27, 109, 108), (27, 28, 106), (28, 29, 110), (26, 108, 110)])
_uv = me_cube_001.uv_layers.new(name='UVMap')
_uv.uv.foreach_set('vector', [0.7183, 0.4658, 0.7196, 0.4658, 0.7196, 0.4627, 0.7284, 0.4592, 0.7284, 0.4623, 0.7254, 0.4623, 0.7372, 0.5399, 0.7359, 0.5412, 0.7372, 0.5412, 0.767, 0.4838, 0.767, 0.4903, 0.7604, 0.4903, 0.7218, 0.4658, 0.7249, 0.4627, 0.7249, 0.4658, 0.7248, 0.4626, 0.7217, 0.4656, 0.7217, 0.4626, 0.7389, 0.5412, 0.7389, 0.5399, 0.7376, 0.5412, 0.7319, 0.4693, 0.7306, 0.4693, 0.7319, 0.4662, 0.7249, 0.4557, 0.7218, 0.4588, 0.7249, 0.4588, 0.7183, 0.4588, 0.7214, 0.4588, 0.7214, 0.4557, 0.7289, 0.4693, 0.7302, 0.4693, 0.7302, 0.4662, 0.7357, 0.5411, 0.737, 0.5398, 0.7357, 0.5398, 0.7195, 0.4626, 0.7182, 0.4656, 0.7182, 0.4626, 0.8442, 0.5873, 0.8306, 0.5886, 0.8442, 0.5886, 0.8499, 0.5816, 0.8512, 0.568, 0.8512, 0.5816, 0.7885, 0.5886, 0.8021, 0.5855, 0.8021, 0.5886, 0.7499, 0.5114, 0.753, 0.5114, 0.753, 0.5048, 0.8477, 0.5399, 0.8446, 0.5535, 0.8477, 0.5535, 0.7603, 0.4902, 0.7669, 0.4836, 0.7603, 0.4836, 0.7284, 0.4588, 0.7254, 0.4588, 0.7284, 0.4557, 0.7074, 0.5184, 0.7074, 0.5118, 0.7043, 0.5184, 0.7372, 0.5417, 0.7359, 0.543, 0.7372, 0.543, 0.7881, 0.4627, 0.785, 0.4693, 0.7881, 0.4693, 0.7341, 0.5412, 0.7354, 0.5399, 0.7354, 0.5412, 0.8477, 0.5855, 0.8464, 0.5868, 0.8477, 0.5868, 0.7324, 0.5412, 0.7337, 0.5399, 0.7337, 0.5412, 0.7183, 0.5044, 0.7249, 0.4978, 0.7249, 0.5044, 0.7319, 0.4588, 0.7319, 0.4557, 0.7289, 0.4588, 0.7565, 0.5044, 0.7565, 0.4978, 0.7534, 0.5044, 0.76, 0.4833, 0.76, 0.4767, 0.7534, 0.4833, 0.7337, 0.5417, 0.7324, 0.543, 0.7337, 0.543, 0.774, 0.4908, 0.7675, 0.4973, 0.774, 0.4973, 0.8166, 0.5851, 0.8302, 0.5851, 0.8302, 0.582, 0.7341, 0.543, 0.7354, 0.5417, 0.7354, 0.543, 0.7534, 0.5114, 0.7565, 0.5048, 0.7565, 0.5114, 0.7183, 0.4693, 0.7214, 0.4662, 0.7214, 0.4693, 0.7182, 0.4661, 0.7212, 0.4661, 0.7182, 0.4691, 0.7389, 0.4978, 0.7324, 0.5044, 0.7389, 0.5044, 0.7179, 0.5118, 0.7179, 0.5184, 0.7148, 0.5184, 0.7442, 0.5465, 0.7429, 0.5465, 0.7442, 0.5399, 0.781, 0.4557, 0.778, 0.4623, 0.781, 0.4623, 0.7214, 0.4627, 0.7214, 0.4658, 0.7201, 0.4658, 0.781, 0.4627, 0.778, 0.4693, 0.781, 0.4693, 0.7212, 0.4626, 0.7199, 0.4626, 0.7199, 0.4656, 0.7464, 0.4482, 0.753, 0.4482, 0.753, 0.4417, 0.8464, 0.5851, 0.8477, 0.5838, 0.8477, 0.5851, 0.8495, 0.5838, 0.8482, 0.5851, 0.8495, 0.5851, 0.746, 0.4767, 0.7394, 0.4833, 0.746, 0.4833, 0.7249, 0.4662, 0.7218, 0.4693, 0.7249, 0.4693, 0.7569, 0.5114, 0.76, 0.5114, 0.76, 0.5048, 0.7389, 0.5434, 0.7389, 0.5465, 0.7359, 0.5465, 0.7217, 0.4661, 0.7248, 0.4661, 0.7217, 0.4691, 0.7846, 0.4693, 0.7846, 0.4627, 0.7815, 0.4693, 0.7324, 0.5184, 0.7354, 0.5118, 0.7354, 0.5184, 0.8302, 0.5675, 0.8166, 0.5675, 0.8302, 0.561, 0.7376, 0.543, 0.7389, 0.5417, 0.7389, 0.543, 0.7218, 0.4623, 0.7249, 0.4623, 0.7249, 0.4592, 0.7252, 0.4555, 0.7283, 0.4555, 0.7252, 0.4586, 0.7464, 0.5254, 0.76, 0.5118, 0.76, 0.5254, 0.7375, 0.5398, 0.7388, 0.5398, 0.7375, 0.5411, 0.7675, 0.4693, 0.774, 0.4693, 0.774, 0.4627, 0.7881, 0.4557, 0.785, 0.4623, 0.7881, 0.4623, 0.7495, 0.4978, 0.7464, 0.5044, 0.7495, 0.5044, 0.7533, 0.5112, 0.7563, 0.5047, 0.7533, 0.5047, 0.7318, 0.4555, 0.7287, 0.4586, 0.7287, 0.4555, 0.7252, 0.4621, 0.7283, 0.459, 0.7252, 0.459, 0.7183, 0.4623, 0.7214, 0.4592, 0.7214, 0.4623, 0.7289, 0.4623, 0.7319, 0.4623, 0.7319, 0.4592, 0.73, 0.4661, 0.7287, 0.4691, 0.7287, 0.4661, 0.7318, 0.4661, 0.7305, 0.4691, 0.7305, 0.4661, 0.7267, 0.4662, 0.7254, 0.4693, 0.7267, 0.4693, 0.7252, 0.4661, 0.7252, 0.4691, 0.7265, 0.4661, 0.8482, 0.5816, 0.8495, 0.568, 0.8495, 0.5816, 0.8442, 0.5855, 0.8306, 0.5868, 0.8442, 0.5868, 0.753, 0.4978, 0.7499, 0.5044, 0.753, 0.5044, 0.8512, 0.5259, 0.8482, 0.5395, 0.8512, 0.5395, 0.7441, 0.5398, 0.7427, 0.5463, 0.7427, 0.5398, 0.7705, 0.5048, 0.7675, 0.5114, 0.7705, 0.5114, 0.7411, 0.5465, 0.7424, 0.5399, 0.7424, 0.5465, 0.7446, 0.5465, 0.746, 0.5399, 0.746, 0.5465, 0.7359, 0.5535, 0.7372, 0.5469, 0.7372, 0.5535, 0.7376, 0.5535, 0.7389, 0.5469, 0.7389, 0.5535, 0.767, 0.5048, 0.7639, 0.5114, 0.767, 0.5114, 0.7179, 0.5188, 0.7148, 0.5254, 0.7179, 0.5254, 0.771, 0.5044, 0.774, 0.4978, 0.774, 0.5044, 0.7464, 0.5114, 0.7495, 0.5114, 0.7495, 0.5048, 0.7705, 0.4978, 0.7675, 0.5044, 0.7705, 0.5044, 0.7604, 0.5044, 0.7635, 0.4978, 0.7635, 0.5044, 0.7458, 0.5398, 0.7445, 0.5463, 0.7445, 0.5398, 0.8161, 0.5855, 0.8025, 0.5886, 0.8161, 0.5886, 0.8512, 0.5399, 0.8482, 0.5535, 0.8512, 0.5535, 0.8477, 0.5259, 0.8446, 0.5395, 0.8477, 0.5395, 0.7394, 0.5465, 0.7407, 0.5399, 0.7407, 0.5465, 0.7405, 0.5398, 0.7392, 0.5463, 0.7392, 0.5398, 0.7324, 0.5535, 0.7337, 0.5469, 0.7337, 0.5535, 0.7144, 0.5188, 0.7113, 0.5254, 0.7144, 0.5254, 0.7074, 0.5188, 0.7043, 0.5254, 0.7074, 0.5254, 0.7429, 0.5535, 0.7442, 0.5469, 0.7442, 0.5535, 0.7341, 0.5535, 0.7354, 0.5469, 0.7354, 0.5535, 0.7389, 0.5188, 0.7359, 0.5254, 0.7389, 0.5254, 0.7318, 0.459, 0.7287, 0.4621, 0.7287, 0.459, 0.8166, 0.5886, 0.8302, 0.5855, 0.8302, 0.5886, 0.8517, 0.4552, 0.853, 0.4417, 0.853, 0.4552, 0.8305, 0.5884, 0.8441, 0.5871, 0.8305, 0.5871, 0.7319, 0.589, 0.7183, 0.5903, 0.7319, 0.5903, 0.7429, 0.5254, 0.746, 0.5188, 0.746, 0.5254, 0.7604, 0.4973, 0.767, 0.4908, 0.767, 0.4973, 0.7389, 0.4697, 0.7324, 0.4763, 0.7389, 0.4763, 0.767, 0.4767, 0.7604, 0.4833, 0.767, 0.4833, 0.7319, 0.5048, 0.7254, 0.5114, 0.7319, 0.5114, 0.7249, 0.5048, 0.7183, 0.5114, 0.7249, 0.5114, 0.7113, 0.5184, 0.7144, 0.5118, 0.7144, 0.5184, 0.76, 0.4838, 0.7534, 0.4903, 0.76, 0.4903, 0.7675, 0.4763, 0.774, 0.4697, 0.774, 0.4763, 0.7604, 0.4763, 0.767, 0.4697, 0.767, 0.4763, 0.8021, 0.5539, 0.7885, 0.5605, 0.8021, 0.5605, 0.7885, 0.5816, 0.8021, 0.575, 0.8021, 0.5816, 0.8446, 0.4552, 0.8512, 0.4417, 0.8512, 0.4552, 0.8236, 0.5395, 0.8302, 0.5259, 0.8302, 0.5395, 0.746, 0.5469, 0.7446, 0.5535, 0.746, 0.5535, 0.8446, 0.5833, 0.8512, 0.582, 0.8512, 0.5833, 0.7394, 0.5535, 0.7407, 0.5469, 0.7407, 0.5535, 0.7411, 0.5535, 0.7424, 0.5469, 0.7424, 0.5535, 0.7271, 0.4658, 0.7284, 0.4627, 0.7284, 0.4658, 0.7319, 0.4627, 0.7306, 0.4658, 0.7319, 0.4658, 0.7267, 0.4627, 0.7254, 0.4658, 0.7267, 0.4658, 0.8446, 0.5868, 0.846, 0.5838, 0.846, 0.5868, 0.7354, 0.5434, 0.7354, 0.5465, 0.7324, 0.5465, 0.774, 0.4838, 0.7675, 0.4903, 0.774, 0.4903, 0.7673, 0.4902, 0.7673, 0.4836, 0.7739, 0.4836, 0.8511, 0.5678, 0.8498, 0.5678, 0.8498, 0.5814, 0.7598, 0.5047, 0.7568, 0.5047, 0.7568, 0.5112, 0.737, 0.5415, 0.7357, 0.5415, 0.7357, 0.5428, 0.7463, 0.5047, 0.7493, 0.5047, 0.7463, 0.5112, 0.7375, 0.5428, 0.7375, 0.5415, 0.7388, 0.5415, 0.7335, 0.5398, 0.7322, 0.5398, 0.7322, 0.5411, 0.7353, 0.5398, 0.734, 0.5398, 0.734, 0.5411, 0.7498, 0.5112, 0.7498, 0.5047, 0.7528, 0.5047, 0.7335, 0.5415, 0.7322, 0.5415, 0.7322, 0.5428, 0.734, 0.5428, 0.734, 0.5415, 0.7353, 0.5415, 0.7604, 0.5114, 0.7635, 0.5114, 0.7635, 0.5048, 0.7775, 0.4693, 0.7745, 0.4693, 0.7775, 0.4627, 0.7212, 0.4555, 0.7182, 0.4555, 0.7182, 0.4586, 0.8476, 0.5836, 0.8463, 0.5836, 0.8463, 0.5849, 0.848, 0.5849, 0.848, 0.5836, 0.8493, 0.5836, 0.7563, 0.4976, 0.7533, 0.4976, 0.7533, 0.5042, 0.7603, 0.4972, 0.7669, 0.4906, 0.7603, 0.4906, 0.7394, 0.5044, 0.746, 0.5044, 0.746, 0.4978, 0.8463, 0.5867, 0.8463, 0.5854, 0.8476, 0.5854, 0.7881, 0.561, 0.7881, 0.5675, 0.7745, 0.5675, 0.7248, 0.4555, 0.7217, 0.4555, 0.7217, 0.4586, 0.7569, 0.5044, 0.76, 0.5044, 0.76, 0.4978, 0.7739, 0.4906, 0.7673, 0.4906, 0.7673, 0.4972, 0.7598, 0.4976, 0.7568, 0.4976, 0.7568, 0.5042, 0.7463, 0.5042, 0.7493, 0.4976, 0.7463, 0.4976, 0.7212, 0.459, 0.7182, 0.459, 0.7182, 0.4621, 0.7217, 0.459, 0.7248, 0.459, 0.7217, 0.4621, 0.7322, 0.5463, 0.7353, 0.5433, 0.7322, 0.5433, 0.7284, 0.4662, 0.7284, 0.4693, 0.7271, 0.4693, 0.727, 0.4691, 0.727, 0.4661, 0.7283, 0.4661, 0.7302, 0.4658, 0.7289, 0.4658, 0.7302, 0.4627, 0.7287, 0.4656, 0.73, 0.4626, 0.7287, 0.4626, 0.848, 0.5393, 0.848, 0.5257, 0.8511, 0.5257, 0.7498, 0.5042, 0.7498, 0.4976, 0.7528, 0.4976, 0.8305, 0.5867, 0.8305, 0.5854, 0.8441, 0.5854, 0.8493, 0.5678, 0.848, 0.5678, 0.848, 0.5814, 0.774, 0.5048, 0.774, 0.5114, 0.771, 0.5114, 0.7423, 0.5398, 0.741, 0.5398, 0.741, 0.5463, 0.7673, 0.5112, 0.7673, 0.5047, 0.7704, 0.5047, 0.7708, 0.5112, 0.7708, 0.5047, 0.7739, 0.5047, 0.7603, 0.5112, 0.7603, 0.5047, 0.7633, 0.5047, 0.7638, 0.5112, 0.7638, 0.5047, 0.7669, 0.5047, 0.737, 0.5468, 0.7357, 0.5468, 0.7357, 0.5533, 0.7388, 0.5468, 0.7375, 0.5468, 0.7375, 0.5533, 0.7673, 0.5042, 0.7673, 0.4976, 0.7704, 0.4976, 0.8477, 0.5539, 0.8477, 0.5675, 0.8446, 0.5675, 0.7739, 0.4976, 0.7708, 0.4976, 0.7708, 0.5042, 0.7633, 0.4976, 0.7603, 0.4976, 0.7603, 0.5042, 0.816, 0.5854, 0.8024, 0.5854, 0.8024, 0.5884, 0.848, 0.5533, 0.848, 0.5398, 0.8511, 0.5398, 0.7179, 0.589, 0.7179, 0.5903, 0.7043, 0.5903, 0.7041, 0.5902, 0.7041, 0.5889, 0.7177, 0.5889, 0.767, 0.4978, 0.767, 0.5044, 0.7639, 0.5044, 0.7638, 0.5042, 0.7638, 0.4976, 0.7669, 0.4976, 0.7112, 0.5253, 0.7112, 0.5187, 0.7142, 0.5187, 0.7335, 0.5468, 0.7322, 0.5468, 0.7322, 0.5533, 0.7353, 0.5468, 0.734, 0.5468, 0.734, 0.5533, 0.7147, 0.5253, 0.7147, 0.5187, 0.7177, 0.5187, 0.7041, 0.5253, 0.7072, 0.5187, 0.7041, 0.5187, 0.7441, 0.5468, 0.7427, 0.5468, 0.7427, 0.5533, 0.7388, 0.5433, 0.7357, 0.5463, 0.7357, 0.5433, 0.8528, 0.4415, 0.8515, 0.4415, 0.8515, 0.4551, 0.8512, 0.5539, 0.8512, 0.5675, 0.8482, 0.5675, 0.8025, 0.5851, 0.8161, 0.582, 0.8161, 0.5851, 0.83, 0.5854, 0.8164, 0.5854, 0.8164, 0.5884, 0.767, 0.4627, 0.767, 0.4693, 0.7604, 0.4693, 0.774, 0.4487, 0.774, 0.4552, 0.7675, 0.4552, 0.7078, 0.5254, 0.7109, 0.5254, 0.7109, 0.5188, 0.7107, 0.5187, 0.7077, 0.5187, 0.7077, 0.5253, 0.7142, 0.5117, 0.7112, 0.5117, 0.7112, 0.5183, 0.7078, 0.5184, 0.7109, 0.5184, 0.7109, 0.5118, 0.767, 0.4557, 0.767, 0.4623, 0.7604, 0.4623, 0.7324, 0.5254, 0.7354, 0.5254, 0.7354, 0.5188, 0.8446, 0.5254, 0.8512, 0.5254, 0.8512, 0.5118, 0.8161, 0.568, 0.8161, 0.5745, 0.8025, 0.5745, 0.774, 0.5118, 0.7604, 0.5254, 0.774, 0.5254, 0.8511, 0.4415, 0.8445, 0.4415, 0.8445, 0.4551, 0.8161, 0.5118, 0.8161, 0.5254, 0.8025, 0.5254, 0.7604, 0.5605, 0.774, 0.5605, 0.774, 0.5539, 0.7458, 0.5468, 0.7445, 0.5468, 0.7445, 0.5533, 0.7405, 0.5468, 0.7392, 0.5468, 0.7392, 0.5533, 0.741, 0.5533, 0.741, 0.5468, 0.7423, 0.5468, 0.8511, 0.5819, 0.8445, 0.5819, 0.8445, 0.5832, 0.7305, 0.4656, 0.7305, 0.4626, 0.7318, 0.4626, 0.7265, 0.4626, 0.7252, 0.4626, 0.7252, 0.4656, 0.7283, 0.4626, 0.727, 0.4626, 0.727, 0.4656, 0.8445, 0.5867, 0.8445, 0.5836, 0.8458, 0.5836])
me_cube_001.materials.append(mat_trunk)
me_cube_001.use_remesh_preserve_volume = False
me_cube_001.use_remesh_preserve_attributes = False
me_cube_001.use_mirror_vertex_groups = False
me_cube_001.update()

# ---- objects
ob_canopy = bpy.data.objects.new('canopy', me_cube_002)
ob_trunk = bpy.data.objects.new('trunk', me_cube_001)

# ---- transforms, parenting, visibility, modifiers, constraints
ob_canopy.location = (0.0, 0.0, 0.0)
ob_canopy.scale = (0.1929, 0.1929, 0.1929)
ob_canopy.lineart.crease_threshold = 0.0
_m = ob_canopy.modifiers.new('Decimate', 'DECIMATE')
_m.ratio = 0.1978
ob_trunk.location = (0.0, 0.0, 0.0)
ob_trunk.scale = (0.1929, 0.1929, 0.1929)
ob_trunk.lineart.crease_threshold = 0.0
_m = ob_trunk.modifiers.new('Decimate', 'DECIMATE')

# ---- collection membership
col_tree.objects.link(ob_canopy)
col_tree.objects.link(ob_trunk)

# ---- scene / render settings (as saved in the file)
scene.frame_start = 1; scene.frame_end = 250; scene.frame_set(1)
scene.render.engine = 'BLENDER_EEVEE_NEXT'
scene.cycles.use_denoising = False
scene.cycles.samples = 128
scene.cycles.sampling_pattern = 'TABULATED_SOBOL'
scene.cycles.use_adaptive_sampling = False
scene.cycles.use_light_tree = False
scene.view_settings.view_transform = 'Filmic'
bpy.context.view_layer.update()

# ---- added for rendering (the .blend has no active camera and no usable light): camera, sun
cam_auto = bpy.data.cameras.new('AutoCamera')
cam_auto.lens = 50.0
cam_auto.sensor_width = 36.0
cam_auto.clip_end = 1000.0
ob_auto_camera = bpy.data.objects.new('AutoCamera', cam_auto)
scene.collection.objects.link(ob_auto_camera)
ob_auto_camera.location = (1.54181, -1.91086, 1.88336)
ob_auto_camera.rotation_euler = (1.09748, -7.21219e-08, 0.694738)
scene.camera = ob_auto_camera
light_auto_sun = bpy.data.lights.new('AutoSun', 'SUN')
light_auto_sun.energy = 3.0
light_auto_sun.angle = 0.0523599
ob_auto_sun = bpy.data.objects.new('AutoSun', light_auto_sun)
scene.collection.objects.link(ob_auto_sun)
ob_auto_sun.rotation_euler = (0.872665, 0.174533, 0.523599)
bpy.context.view_layer.update()
